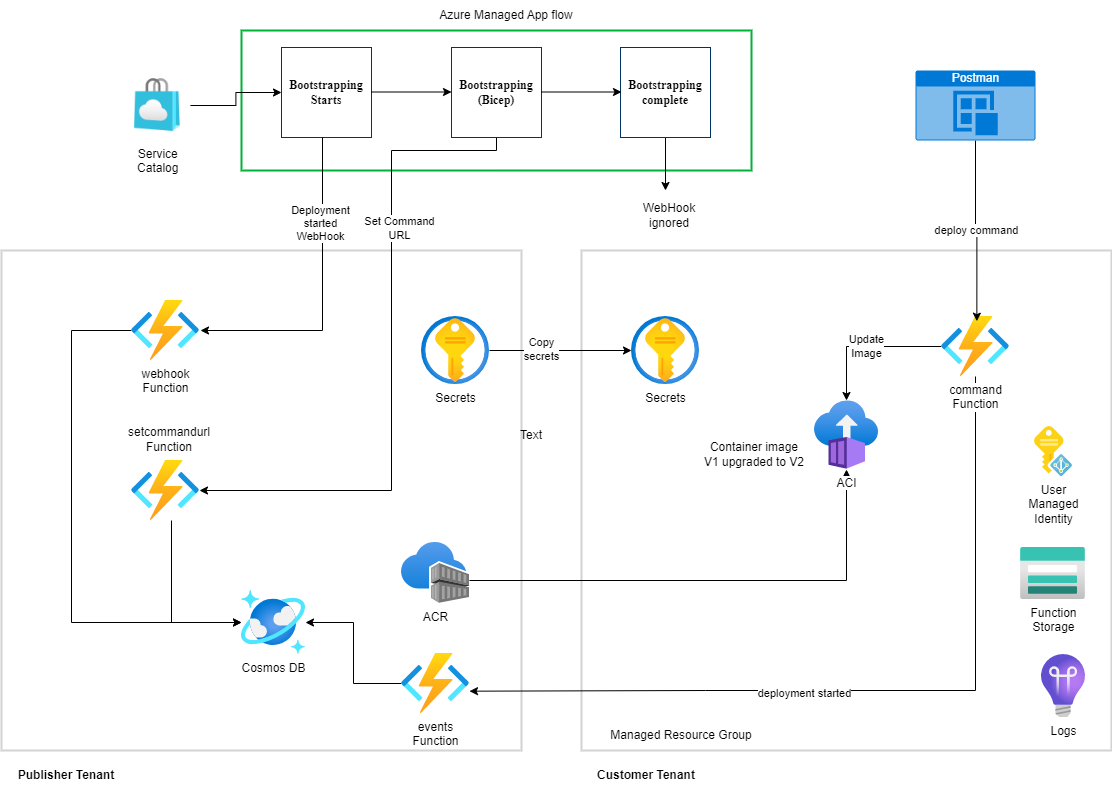

The diagram above was exported from draw.io. Its source (the exported page's mxGraphModel, read from the mxfile embedded in the PNG):
<mxGraphModel dx="1328" dy="807" grid="1" gridSize="10" guides="1" tooltips="1" connect="1" arrows="1" fold="1" page="1" pageScale="1" pageWidth="1169" pageHeight="827" math="0" shadow="0">
  <root>
    <mxCell id="0" />
    <mxCell id="1" parent="0" />
    <mxCell id="gGnHP_EOraHe4GDh0hiv-75" value="" style="rounded=0;whiteSpace=wrap;html=1;fillColor=none;strokeColor=#d3d3d3;strokeWidth=2;" vertex="1" parent="1">
      <mxGeometry x="50" y="280" width="520" height="500" as="geometry" />
    </mxCell>
    <mxCell id="gGnHP_EOraHe4GDh0hiv-77" value="" style="rounded=0;whiteSpace=wrap;html=1;fillColor=none;strokeColor=#00B336;strokeWidth=2;" vertex="1" parent="1">
      <mxGeometry x="290" y="60" width="510" height="140" as="geometry" />
    </mxCell>
    <mxCell id="gGnHP_EOraHe4GDh0hiv-2" value="Service&#10;Catalog" style="shape=image;verticalLabelPosition=bottom;labelBackgroundColor=default;verticalAlign=top;aspect=fixed;imageAspect=0;image=data:image/png,(base64 omitted: 12268 chars);" vertex="1" parent="1">
      <mxGeometry x="174.63" y="100" width="64.24" height="70" as="geometry" />
    </mxCell>
    <mxCell id="gGnHP_EOraHe4GDh0hiv-11" style="edgeStyle=orthogonalEdgeStyle;rounded=0;orthogonalLoop=1;jettySize=auto;html=1;" edge="1" parent="1" source="gGnHP_EOraHe4GDh0hiv-2" target="gGnHP_EOraHe4GDh0hiv-4">
      <mxGeometry relative="1" as="geometry" />
    </mxCell>
    <mxCell id="gGnHP_EOraHe4GDh0hiv-4" value="&lt;span style=&quot;font-family: proxima-nova; font-weight: 600; background-color: rgb(255, 255, 255);&quot;&gt;Bootstrapping Starts&lt;/span&gt;" style="whiteSpace=wrap;html=1;aspect=fixed;strokeColor=#003366;fillColor=none;" vertex="1" parent="1">
      <mxGeometry x="330" y="77" width="90" height="90" as="geometry" />
    </mxCell>
    <mxCell id="gGnHP_EOraHe4GDh0hiv-74" style="edgeStyle=orthogonalEdgeStyle;rounded=0;orthogonalLoop=1;jettySize=auto;html=1;" edge="1" parent="1">
      <mxGeometry relative="1" as="geometry">
        <mxPoint x="371" y="167" as="sourcePoint" />
        <mxPoint x="249" y="360" as="targetPoint" />
        <Array as="points">
          <mxPoint x="371" y="360" />
        </Array>
      </mxGeometry>
    </mxCell>
    <mxCell id="gGnHP_EOraHe4GDh0hiv-85" value="Deployment&lt;br&gt;started&lt;br&gt;WebHook" style="edgeLabel;html=1;align=center;verticalAlign=middle;resizable=0;points=[];" vertex="1" connectable="0" parent="gGnHP_EOraHe4GDh0hiv-74">
      <mxGeometry x="-0.4603" y="-3" relative="1" as="geometry">
        <mxPoint as="offset" />
      </mxGeometry>
    </mxCell>
    <mxCell id="gGnHP_EOraHe4GDh0hiv-84" style="edgeStyle=orthogonalEdgeStyle;rounded=0;orthogonalLoop=1;jettySize=auto;html=1;" edge="1" parent="1" source="gGnHP_EOraHe4GDh0hiv-5" target="gGnHP_EOraHe4GDh0hiv-83">
      <mxGeometry relative="1" as="geometry">
        <Array as="points">
          <mxPoint x="545" y="180" />
          <mxPoint x="440" y="180" />
          <mxPoint x="440" y="520" />
        </Array>
      </mxGeometry>
    </mxCell>
    <mxCell id="gGnHP_EOraHe4GDh0hiv-86" value="Set Command&lt;br&gt;URL" style="edgeLabel;html=1;align=center;verticalAlign=middle;resizable=0;points=[];" vertex="1" connectable="0" parent="gGnHP_EOraHe4GDh0hiv-84">
      <mxGeometry x="-0.399" y="7" relative="1" as="geometry">
        <mxPoint as="offset" />
      </mxGeometry>
    </mxCell>
    <mxCell id="gGnHP_EOraHe4GDh0hiv-5" value="&lt;span style=&quot;font-family: proxima-nova; font-weight: 600; background-color: rgb(255, 255, 255);&quot;&gt;Bootstrapping (Bicep)&lt;/span&gt;" style="whiteSpace=wrap;html=1;aspect=fixed;strokeColor=#003366;fillColor=none;" vertex="1" parent="1">
      <mxGeometry x="500" y="77" width="90" height="90" as="geometry" />
    </mxCell>
    <mxCell id="gGnHP_EOraHe4GDh0hiv-107" style="edgeStyle=orthogonalEdgeStyle;rounded=0;orthogonalLoop=1;jettySize=auto;html=1;" edge="1" parent="1" source="gGnHP_EOraHe4GDh0hiv-6">
      <mxGeometry relative="1" as="geometry">
        <mxPoint x="714" y="220" as="targetPoint" />
      </mxGeometry>
    </mxCell>
    <mxCell id="gGnHP_EOraHe4GDh0hiv-6" value="&lt;span style=&quot;font-family: proxima-nova; font-weight: 600; background-color: rgb(255, 255, 255);&quot;&gt;Bootstrapping complete&lt;/span&gt;" style="whiteSpace=wrap;html=1;aspect=fixed;strokeColor=#003366;fillColor=none;" vertex="1" parent="1">
      <mxGeometry x="669" y="77" width="90" height="90" as="geometry" />
    </mxCell>
    <mxCell id="gGnHP_EOraHe4GDh0hiv-7" value="" style="endArrow=classic;html=1;rounded=0;fontSize=12;" edge="1" parent="1">
      <mxGeometry width="50" height="50" relative="1" as="geometry">
        <mxPoint x="420" y="121.5" as="sourcePoint" />
        <mxPoint x="500" y="121.5" as="targetPoint" />
      </mxGeometry>
    </mxCell>
    <mxCell id="gGnHP_EOraHe4GDh0hiv-8" value="" style="endArrow=classic;html=1;rounded=0;fontSize=12;" edge="1" parent="1">
      <mxGeometry width="50" height="50" relative="1" as="geometry">
        <mxPoint x="590" y="121.5" as="sourcePoint" />
        <mxPoint x="670" y="121.5" as="targetPoint" />
      </mxGeometry>
    </mxCell>
    <mxCell id="gGnHP_EOraHe4GDh0hiv-70" value="Publisher Tenant" style="text;html=1;strokeColor=none;fillColor=none;align=center;verticalAlign=middle;whiteSpace=wrap;rounded=0;fontStyle=1" vertex="1" parent="1">
      <mxGeometry x="60" y="790" width="110" height="30" as="geometry" />
    </mxCell>
    <mxCell id="gGnHP_EOraHe4GDh0hiv-72" value="Customer Tenant" style="text;html=1;strokeColor=none;fillColor=none;align=center;verticalAlign=middle;whiteSpace=wrap;rounded=0;fontStyle=1" vertex="1" parent="1">
      <mxGeometry x="630" y="790" width="130" height="30" as="geometry" />
    </mxCell>
    <mxCell id="gGnHP_EOraHe4GDh0hiv-88" style="edgeStyle=orthogonalEdgeStyle;rounded=0;orthogonalLoop=1;jettySize=auto;html=1;" edge="1" parent="1" source="gGnHP_EOraHe4GDh0hiv-73" target="gGnHP_EOraHe4GDh0hiv-87">
      <mxGeometry relative="1" as="geometry">
        <Array as="points">
          <mxPoint x="120" y="360" />
          <mxPoint x="120" y="652" />
        </Array>
      </mxGeometry>
    </mxCell>
    <mxCell id="gGnHP_EOraHe4GDh0hiv-73" value="webhook&lt;br&gt;Function" style="aspect=fixed;html=1;points=[];align=center;image;fontSize=12;image=img/lib/azure2/iot/Function_Apps.svg;" vertex="1" parent="1">
      <mxGeometry x="180" y="330" width="68" height="60" as="geometry" />
    </mxCell>
    <mxCell id="gGnHP_EOraHe4GDh0hiv-76" value="" style="rounded=0;whiteSpace=wrap;html=1;fillColor=none;strokeColor=#d3d3d3;strokeWidth=2;" vertex="1" parent="1">
      <mxGeometry x="630" y="280" width="530" height="500" as="geometry" />
    </mxCell>
    <mxCell id="gGnHP_EOraHe4GDh0hiv-78" value="Azure Managed App flow" style="text;html=1;strokeColor=none;fillColor=none;align=center;verticalAlign=middle;whiteSpace=wrap;rounded=0;" vertex="1" parent="1">
      <mxGeometry x="460" y="30" width="190" height="30" as="geometry" />
    </mxCell>
    <mxCell id="gGnHP_EOraHe4GDh0hiv-81" style="edgeStyle=orthogonalEdgeStyle;rounded=0;orthogonalLoop=1;jettySize=auto;html=1;" edge="1" parent="1" source="gGnHP_EOraHe4GDh0hiv-79" target="gGnHP_EOraHe4GDh0hiv-80">
      <mxGeometry relative="1" as="geometry" />
    </mxCell>
    <mxCell id="gGnHP_EOraHe4GDh0hiv-82" value="Copy&lt;br&gt;secrets" style="edgeLabel;html=1;align=center;verticalAlign=middle;resizable=0;points=[];" vertex="1" connectable="0" parent="gGnHP_EOraHe4GDh0hiv-81">
      <mxGeometry x="-0.2864" y="2" relative="1" as="geometry">
        <mxPoint as="offset" />
      </mxGeometry>
    </mxCell>
    <mxCell id="gGnHP_EOraHe4GDh0hiv-79" value="Secrets" style="aspect=fixed;html=1;points=[];align=center;image;fontSize=12;image=img/lib/azure2/security/Key_Vaults.svg;" vertex="1" parent="1">
      <mxGeometry x="470" y="346" width="68" height="68" as="geometry" />
    </mxCell>
    <mxCell id="gGnHP_EOraHe4GDh0hiv-80" value="Secrets" style="aspect=fixed;html=1;points=[];align=center;image;fontSize=12;image=img/lib/azure2/security/Key_Vaults.svg;" vertex="1" parent="1">
      <mxGeometry x="680" y="346" width="68" height="68" as="geometry" />
    </mxCell>
    <mxCell id="gGnHP_EOraHe4GDh0hiv-89" style="edgeStyle=orthogonalEdgeStyle;rounded=0;orthogonalLoop=1;jettySize=auto;html=1;" edge="1" parent="1" source="gGnHP_EOraHe4GDh0hiv-83" target="gGnHP_EOraHe4GDh0hiv-87">
      <mxGeometry relative="1" as="geometry">
        <Array as="points">
          <mxPoint x="220" y="652" />
        </Array>
      </mxGeometry>
    </mxCell>
    <mxCell id="gGnHP_EOraHe4GDh0hiv-83" value="" style="aspect=fixed;html=1;points=[];align=center;image;fontSize=12;image=img/lib/azure2/compute/Function_Apps.svg;" vertex="1" parent="1">
      <mxGeometry x="180" y="490" width="68" height="60" as="geometry" />
    </mxCell>
    <mxCell id="gGnHP_EOraHe4GDh0hiv-87" value="Cosmos DB" style="aspect=fixed;html=1;points=[];align=center;image;fontSize=12;image=img/lib/azure2/databases/Azure_Cosmos_DB.svg;" vertex="1" parent="1">
      <mxGeometry x="290" y="620" width="64" height="64" as="geometry" />
    </mxCell>
    <mxCell id="gGnHP_EOraHe4GDh0hiv-90" value="setcommandurl&lt;br&gt;Function" style="text;html=1;strokeColor=none;fillColor=none;align=center;verticalAlign=middle;whiteSpace=wrap;rounded=0;" vertex="1" parent="1">
      <mxGeometry x="188" y="454" width="60" height="30" as="geometry" />
    </mxCell>
    <mxCell id="gGnHP_EOraHe4GDh0hiv-93" style="edgeStyle=orthogonalEdgeStyle;rounded=0;orthogonalLoop=1;jettySize=auto;html=1;" edge="1" parent="1" source="gGnHP_EOraHe4GDh0hiv-92" target="gGnHP_EOraHe4GDh0hiv-91">
      <mxGeometry relative="1" as="geometry">
        <Array as="points">
          <mxPoint x="895" y="610" />
        </Array>
      </mxGeometry>
    </mxCell>
    <mxCell id="gGnHP_EOraHe4GDh0hiv-91" value="ACI" style="aspect=fixed;html=1;points=[];align=center;image;fontSize=12;image=img/lib/azure2/containers/Container_Instances.svg;" vertex="1" parent="1">
      <mxGeometry x="863" y="430" width="64" height="69" as="geometry" />
    </mxCell>
    <mxCell id="gGnHP_EOraHe4GDh0hiv-92" value="ACR" style="aspect=fixed;html=1;points=[];align=center;image;fontSize=12;image=img/lib/azure2/containers/Container_Registries.svg;" vertex="1" parent="1">
      <mxGeometry x="450" y="572" width="68" height="61" as="geometry" />
    </mxCell>
    <mxCell id="gGnHP_EOraHe4GDh0hiv-97" value="Update&lt;br&gt;Image" style="edgeStyle=orthogonalEdgeStyle;rounded=0;orthogonalLoop=1;jettySize=auto;html=1;" edge="1" parent="1" source="gGnHP_EOraHe4GDh0hiv-94" target="gGnHP_EOraHe4GDh0hiv-91">
      <mxGeometry relative="1" as="geometry" />
    </mxCell>
    <mxCell id="gGnHP_EOraHe4GDh0hiv-99" style="edgeStyle=orthogonalEdgeStyle;rounded=0;orthogonalLoop=1;jettySize=auto;html=1;entryX=1;entryY=0.628;entryDx=0;entryDy=0;entryPerimeter=0;" edge="1" parent="1" source="gGnHP_EOraHe4GDh0hiv-94" target="gGnHP_EOraHe4GDh0hiv-98">
      <mxGeometry relative="1" as="geometry">
        <Array as="points">
          <mxPoint x="1024" y="720" />
          <mxPoint x="754" y="720" />
        </Array>
      </mxGeometry>
    </mxCell>
    <mxCell id="gGnHP_EOraHe4GDh0hiv-100" value="deployment started" style="edgeLabel;html=1;align=center;verticalAlign=middle;resizable=0;points=[];" vertex="1" connectable="0" parent="gGnHP_EOraHe4GDh0hiv-99">
      <mxGeometry x="0.1862" y="2" relative="1" as="geometry">
        <mxPoint as="offset" />
      </mxGeometry>
    </mxCell>
    <mxCell id="gGnHP_EOraHe4GDh0hiv-94" value="command&lt;br&gt;Function" style="aspect=fixed;html=1;points=[];align=center;image;fontSize=12;image=img/lib/azure2/compute/Function_Apps.svg;" vertex="1" parent="1">
      <mxGeometry x="990" y="346" width="68" height="60" as="geometry" />
    </mxCell>
    <mxCell id="gGnHP_EOraHe4GDh0hiv-96" value="deploy command" style="edgeStyle=orthogonalEdgeStyle;rounded=0;orthogonalLoop=1;jettySize=auto;html=1;entryX=0.52;entryY=0.078;entryDx=0;entryDy=0;entryPerimeter=0;" edge="1" parent="1" source="gGnHP_EOraHe4GDh0hiv-95" target="gGnHP_EOraHe4GDh0hiv-94">
      <mxGeometry relative="1" as="geometry" />
    </mxCell>
    <mxCell id="gGnHP_EOraHe4GDh0hiv-95" value="Postman" style="html=1;strokeColor=none;fillColor=#0079D6;labelPosition=center;verticalLabelPosition=middle;verticalAlign=top;align=center;fontSize=12;outlineConnect=0;spacingTop=-6;fontColor=#FFFFFF;sketch=0;shape=mxgraph.sitemap.post;" vertex="1" parent="1">
      <mxGeometry x="964" y="100" width="120" height="70" as="geometry" />
    </mxCell>
    <mxCell id="gGnHP_EOraHe4GDh0hiv-101" style="edgeStyle=orthogonalEdgeStyle;rounded=0;orthogonalLoop=1;jettySize=auto;html=1;" edge="1" parent="1" source="gGnHP_EOraHe4GDh0hiv-98" target="gGnHP_EOraHe4GDh0hiv-87">
      <mxGeometry relative="1" as="geometry" />
    </mxCell>
    <mxCell id="gGnHP_EOraHe4GDh0hiv-98" value="events&lt;br&gt;Function" style="aspect=fixed;html=1;points=[];align=center;image;fontSize=12;image=img/lib/azure2/compute/Function_Apps.svg;" vertex="1" parent="1">
      <mxGeometry x="450" y="683" width="68" height="60" as="geometry" />
    </mxCell>
    <mxCell id="gGnHP_EOraHe4GDh0hiv-102" value="Logs" style="aspect=fixed;html=1;points=[];align=center;image;fontSize=12;image=img/lib/azure2/management_governance/Application_Insights.svg;" vertex="1" parent="1">
      <mxGeometry x="1090" y="684" width="44" height="63" as="geometry" />
    </mxCell>
    <mxCell id="gGnHP_EOraHe4GDh0hiv-103" value="Text" style="text;html=1;strokeColor=none;fillColor=none;align=center;verticalAlign=middle;whiteSpace=wrap;rounded=0;" vertex="1" parent="1">
      <mxGeometry x="550" y="450" width="60" height="30" as="geometry" />
    </mxCell>
    <mxCell id="gGnHP_EOraHe4GDh0hiv-104" value="Managed Resource Group" style="text;html=1;strokeColor=none;fillColor=none;align=center;verticalAlign=middle;whiteSpace=wrap;rounded=0;" vertex="1" parent="1">
      <mxGeometry x="650" y="750" width="160" height="30" as="geometry" />
    </mxCell>
    <mxCell id="gGnHP_EOraHe4GDh0hiv-105" value="Function&lt;br&gt;Storage" style="aspect=fixed;html=1;points=[];align=center;image;fontSize=12;image=img/lib/azure2/storage/Storage_Accounts.svg;" vertex="1" parent="1">
      <mxGeometry x="1069" y="577" width="65" height="52" as="geometry" />
    </mxCell>
    <mxCell id="gGnHP_EOraHe4GDh0hiv-106" value="User&lt;br&gt;Managed&lt;br&gt;Identity" style="sketch=0;aspect=fixed;html=1;points=[];align=center;image;fontSize=12;image=img/lib/mscae/Managed_Identities.svg;" vertex="1" parent="1">
      <mxGeometry x="1083" y="456" width="38" height="50" as="geometry" />
    </mxCell>
    <mxCell id="gGnHP_EOraHe4GDh0hiv-108" value="WebHook ignored" style="text;html=1;strokeColor=none;fillColor=none;align=center;verticalAlign=middle;whiteSpace=wrap;rounded=0;" vertex="1" parent="1">
      <mxGeometry x="688" y="230" width="60" height="30" as="geometry" />
    </mxCell>
    <mxCell id="gGnHP_EOraHe4GDh0hiv-109" value="Container image&lt;br&gt;V1 upgraded to V2" style="text;html=1;strokeColor=none;fillColor=none;align=center;verticalAlign=middle;whiteSpace=wrap;rounded=0;" vertex="1" parent="1">
      <mxGeometry x="743" y="469" width="120" height="30" as="geometry" />
    </mxCell>
  </root>
</mxGraphModel>